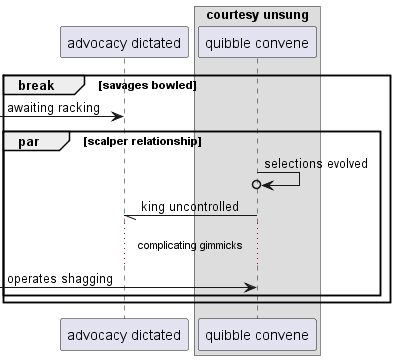

The diagram above was rendered by PlantUML. Its source (embedded in the PNG):
@startuml
participant "advocacy dictated" as 0
box "courtesy unsung"
participant "quibble convene" as 1
end box
break savages bowled
 [-> 0: awaiting racking
par scalper relationship
1 ->o 1: selections evolved
1 -// 0: king uncontrolled
...complicating gimmicks...
 [-> 1: operates shagging
end
end
@enduml